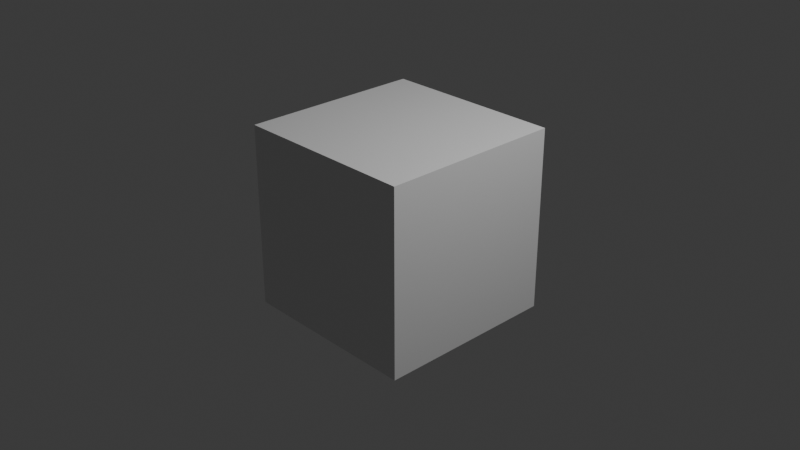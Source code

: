 # Source: coba_armature.blend  (saved by Blender 4.3.32; exported with 4.5.12 LTS)
import bpy
from mathutils import Matrix  # noqa: F401  (used for matrix-valued properties, if any)

bpy.ops.wm.read_factory_settings(use_empty=True)
scene = bpy.context.scene
scene.name = 'Scene'

# ---- collections
col_collection = bpy.data.collections.new('Collection'); scene.collection.children.link(col_collection)

# ---- materials (node trees are filled in below, after node groups)
mat_material = bpy.data.materials.new('Material')
mat_material.alpha_threshold = 0.0
mat_material.roughness = 0.5
mat_material.line_color = (0.0, 0.0, 0.0, 1.0)

# ---- material node trees
mat_material.use_nodes = True; mat_material.node_tree.nodes.clear()
_N = mat_material.node_tree.nodes; _L = mat_material.node_tree.links
n0 = _N.new('ShaderNodeOutputMaterial'); n0.name = 'Material Output'; n0.location = (300, 300)
n1 = _N.new('ShaderNodeBsdfPrincipled'); n1.name = 'Principled BSDF'; n1.location = (10, 300)
n1.inputs[3].default_value = 1.45
_L.new(n1.outputs[0], n0.inputs[0])
n0.is_active_output = True

# ---- world
world_world = bpy.data.worlds.new('World'); scene.world = world_world
world_world.use_nodes = True; world_world.node_tree.nodes.clear()
_N = world_world.node_tree.nodes; _L = world_world.node_tree.links
n0 = _N.new('ShaderNodeOutputWorld'); n0.name = 'World Output'; n0.location = (300, 300)
n1 = _N.new('ShaderNodeBackground'); n1.name = 'Background'; n1.location = (10, 300)
n1.inputs[0].default_value = (0.05088, 0.05088, 0.05088, 1.0)
_L.new(n1.outputs[0], n0.inputs[0])
n0.is_active_output = True
world_world.color = (0.05088, 0.05088, 0.05088)
world_world.sun_shadow_jitter_overblur = 0.0

# ---- cameras
cam_camera = bpy.data.cameras.new('Camera')
cam_camera.clip_end = 100.0
cam_camera.ortho_scale = 7.314

# ---- lights
light_light = bpy.data.lights.new('Light', 'POINT')
light_light.energy = 1000.0
light_light.shadow_soft_size = 0.1

# ---- meshes
me_cube = bpy.data.meshes.new('Cube')
me_cube.from_pydata([(1.0, 1.0, 1.0), (1.0, 1.0, -1.0), (1.0, -1.0, 1.0), (1.0, -1.0, -1.0), (-1.0, 1.0, 1.0), (-1.0, 1.0, -1.0), (-1.0, -1.0, 1.0), (-1.0, -1.0, -1.0)], [], [(0, 4, 6, 2), (3, 2, 6, 7), (7, 6, 4, 5), (5, 1, 3, 7), (1, 0, 2, 3), (5, 4, 0, 1)])
_uv = me_cube.uv_layers.new(name='UVMap')
_uv.uv.foreach_set('vector', [0.625, 0.5, 0.875, 0.5, 0.875, 0.75, 0.625, 0.75, 0.375, 0.75, 0.625, 0.75, 0.625, 1.0, 0.375, 1.0, 0.375, 0.0, 0.625, 0.0, 0.625, 0.25, 0.375, 0.25, 0.125, 0.5, 0.375, 0.5, 0.375, 0.75, 0.125, 0.75, 0.375, 0.5, 0.625, 0.5, 0.625, 0.75, 0.375, 0.75, 0.375, 0.25, 0.625, 0.25, 0.625, 0.5, 0.375, 0.5])
me_cube.materials.append(mat_material)
me_cube.use_mirror_vertex_groups = False
me_cube.update()
arm_armature = bpy.data.armatures.new('Armature')  # bones are not reproduced
arm_armature_001 = bpy.data.armatures.new('Armature.001')  # bones are not reproduced

# ---- objects
ob_cube = bpy.data.objects.new('Cube', me_cube)
ob_light = bpy.data.objects.new('Light', light_light)
ob_camera = bpy.data.objects.new('Camera', cam_camera)
ob_arm0 = bpy.data.objects.new('arm0', arm_armature)
ob_arm1 = bpy.data.objects.new('arm1', arm_armature_001)

# ---- transforms, parenting, visibility, modifiers, constraints
ob_cube.location = (0.0, 0.0, 0.0)
ob_cube.lock_rotations_4d = False
ob_cube.empty_display_type = 'ARROWS'
ob_cube.lineart.crease_threshold = 0.0
ob_light.location = (4.076, 1.005, 5.904)
ob_light.rotation_euler = (0.6503, 0.05522, 1.866)
ob_light.lock_rotations_4d = False
ob_light.empty_display_type = 'ARROWS'
ob_light.color = (0.0, 0.0, 0.0, 0.0)
ob_light.lineart.crease_threshold = 0.0
ob_camera.location = (7.359, -6.926, 4.958)
ob_camera.rotation_euler = (1.109, -0.0, 0.8149)
ob_camera.lock_rotations_4d = False
ob_camera.empty_display_type = 'ARROWS'
ob_camera.color = (0.0, 0.0, 0.0, 0.0)
ob_camera.display_type = 'WIRE'
ob_camera.lineart.crease_threshold = 0.0
ob_arm0.location = (0.0, 7.564, 0.0)
ob_arm1.location = (-3.946, 0.0, 0.0)

# ---- collection membership
col_collection.objects.link(ob_cube)
col_collection.objects.link(ob_light)
col_collection.objects.link(ob_camera)
col_collection.objects.link(ob_arm0)
col_collection.objects.link(ob_arm1)

# ---- scene / render settings (as saved in the file)
scene.camera = ob_camera
scene.frame_start = 1; scene.frame_end = 250; scene.frame_set(81)
scene.render.engine = 'CYCLES'
scene.render.fps = 10
scene.cycles.shading_system = True
bpy.context.view_layer.update()
